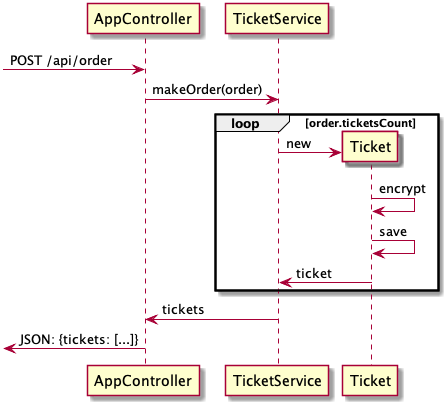

The diagram above was rendered by PlantUML. Its source (embedded in the PNG):
@startuml
    [-> AppController: POST /api/order
    AppController -> TicketService: makeOrder(order)
    loop order.ticketsCount
        create Ticket
        TicketService -> Ticket: new
        Ticket -> Ticket: encrypt
        Ticket -> Ticket: save
        Ticket -> TicketService: ticket
    end
    TicketService -> AppController: tickets
    [<- AppController: JSON: {tickets: [...]}
@enduml